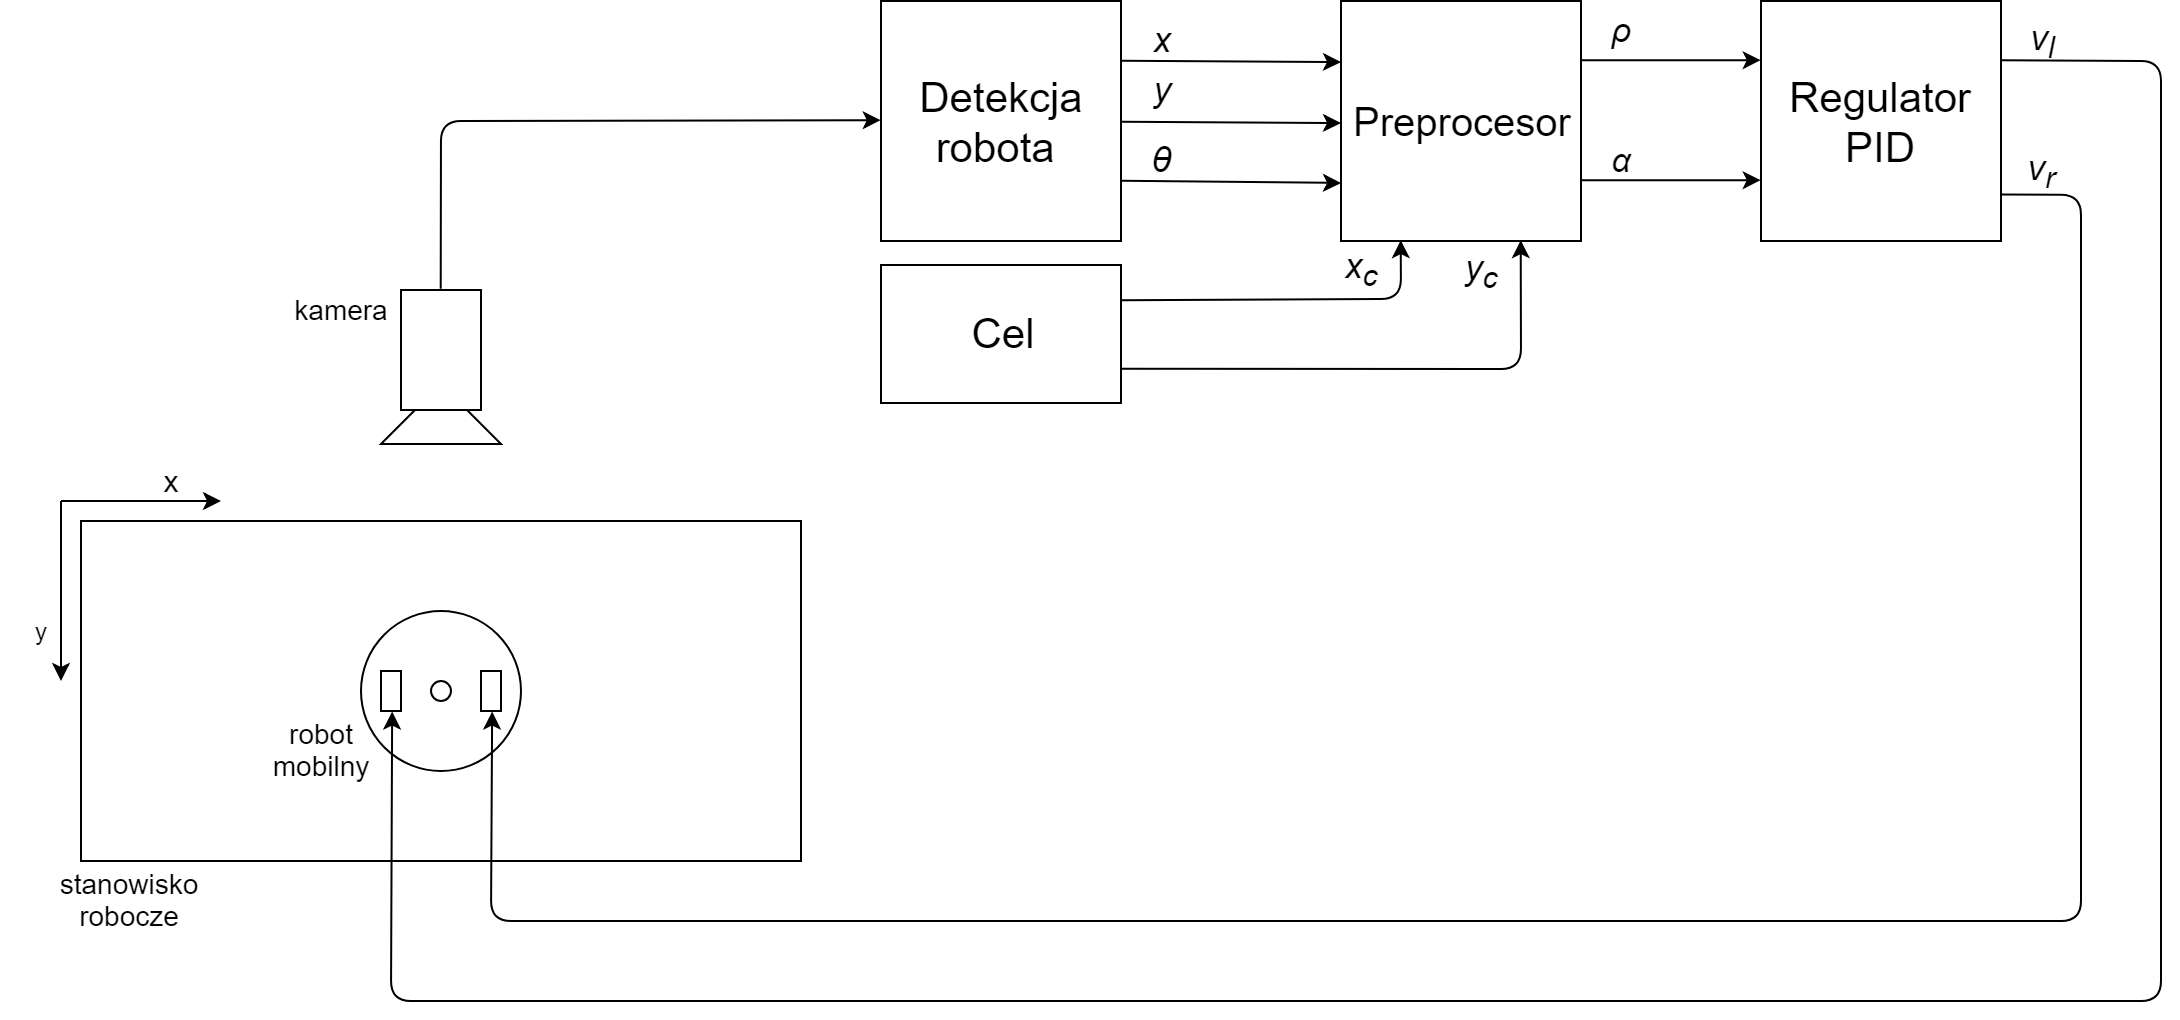

The diagram above was exported from draw.io. Its source (the exported page's mxGraphModel, read from the mxfile embedded in the PNG):
<mxGraphModel dx="1443" dy="729" grid="1" gridSize="10" guides="1" tooltips="1" connect="1" arrows="1" fold="1" page="1" pageScale="1" pageWidth="1654" pageHeight="2336" math="0" shadow="0">
  <root>
    <mxCell id="0" />
    <mxCell id="1" parent="0" />
    <mxCell id="-A0iy2R963860Mv0fdrl-1" value="" style="rounded=0;whiteSpace=wrap;html=1;" vertex="1" parent="1">
      <mxGeometry x="360" y="360" width="360" height="170" as="geometry" />
    </mxCell>
    <mxCell id="-A0iy2R963860Mv0fdrl-2" value="" style="ellipse;whiteSpace=wrap;html=1;aspect=fixed;" vertex="1" parent="1">
      <mxGeometry x="500" y="405" width="80" height="80" as="geometry" />
    </mxCell>
    <mxCell id="-A0iy2R963860Mv0fdrl-3" value="" style="rounded=0;whiteSpace=wrap;html=1;" vertex="1" parent="1">
      <mxGeometry x="510" y="435" width="10" height="20" as="geometry" />
    </mxCell>
    <mxCell id="-A0iy2R963860Mv0fdrl-4" value="" style="rounded=0;whiteSpace=wrap;html=1;" vertex="1" parent="1">
      <mxGeometry x="560" y="435" width="10" height="20" as="geometry" />
    </mxCell>
    <mxCell id="-A0iy2R963860Mv0fdrl-6" value="" style="ellipse;whiteSpace=wrap;html=1;aspect=fixed;" vertex="1" parent="1">
      <mxGeometry x="535" y="440" width="10" height="10" as="geometry" />
    </mxCell>
    <mxCell id="-A0iy2R963860Mv0fdrl-7" value="" style="endArrow=classic;html=1;" edge="1" parent="1">
      <mxGeometry width="50" height="50" relative="1" as="geometry">
        <mxPoint x="350" y="350" as="sourcePoint" />
        <mxPoint x="430" y="350" as="targetPoint" />
      </mxGeometry>
    </mxCell>
    <mxCell id="-A0iy2R963860Mv0fdrl-8" value="" style="endArrow=classic;html=1;" edge="1" parent="1">
      <mxGeometry width="50" height="50" relative="1" as="geometry">
        <mxPoint x="350" y="350" as="sourcePoint" />
        <mxPoint x="350" y="440" as="targetPoint" />
      </mxGeometry>
    </mxCell>
    <mxCell id="-A0iy2R963860Mv0fdrl-9" value="&lt;font style=&quot;font-size: 15px&quot;&gt;x&lt;/font&gt;" style="text;html=1;strokeColor=none;fillColor=none;align=center;verticalAlign=middle;whiteSpace=wrap;rounded=0;" vertex="1" parent="1">
      <mxGeometry x="384.5" y="330" width="40" height="20" as="geometry" />
    </mxCell>
    <mxCell id="-A0iy2R963860Mv0fdrl-12" value="y" style="text;html=1;strokeColor=none;fillColor=none;align=center;verticalAlign=middle;whiteSpace=wrap;rounded=0;" vertex="1" parent="1">
      <mxGeometry x="320" y="405" width="40" height="20" as="geometry" />
    </mxCell>
    <mxCell id="-A0iy2R963860Mv0fdrl-15" value="" style="triangle;whiteSpace=wrap;html=1;direction=north;" vertex="1" parent="1">
      <mxGeometry x="510" y="291.5" width="60" height="30" as="geometry" />
    </mxCell>
    <mxCell id="-A0iy2R963860Mv0fdrl-14" value="" style="rounded=0;whiteSpace=wrap;html=1;" vertex="1" parent="1">
      <mxGeometry x="520" y="244.5" width="40" height="60" as="geometry" />
    </mxCell>
    <mxCell id="-A0iy2R963860Mv0fdrl-16" value="" style="rounded=0;whiteSpace=wrap;html=1;" vertex="1" parent="1">
      <mxGeometry x="760" y="100" width="120" height="120" as="geometry" />
    </mxCell>
    <mxCell id="-A0iy2R963860Mv0fdrl-20" value="" style="rounded=0;whiteSpace=wrap;html=1;" vertex="1" parent="1">
      <mxGeometry x="990" y="100" width="120" height="120" as="geometry" />
    </mxCell>
    <mxCell id="-A0iy2R963860Mv0fdrl-22" value="" style="rounded=0;whiteSpace=wrap;html=1;" vertex="1" parent="1">
      <mxGeometry x="1200" y="100" width="120" height="120" as="geometry" />
    </mxCell>
    <mxCell id="-A0iy2R963860Mv0fdrl-23" value="" style="endArrow=classic;html=1;exitX=1;exitY=0.25;exitDx=0;exitDy=0;entryX=0;entryY=0.25;entryDx=0;entryDy=0;" edge="1" parent="1" source="-A0iy2R963860Mv0fdrl-20" target="-A0iy2R963860Mv0fdrl-22">
      <mxGeometry width="50" height="50" relative="1" as="geometry">
        <mxPoint x="320" y="600" as="sourcePoint" />
        <mxPoint x="370" y="550" as="targetPoint" />
      </mxGeometry>
    </mxCell>
    <mxCell id="-A0iy2R963860Mv0fdrl-25" value="" style="endArrow=classic;html=1;" edge="1" parent="1" source="-A0iy2R963860Mv0fdrl-16">
      <mxGeometry width="50" height="50" relative="1" as="geometry">
        <mxPoint x="1120.5882352941176" y="169.58823529411757" as="sourcePoint" />
        <mxPoint x="990" y="161" as="targetPoint" />
      </mxGeometry>
    </mxCell>
    <mxCell id="-A0iy2R963860Mv0fdrl-26" value="" style="endArrow=classic;html=1;exitX=1;exitY=0.808;exitDx=0;exitDy=0;entryX=0.5;entryY=1;entryDx=0;entryDy=0;exitPerimeter=0;" edge="1" parent="1" source="-A0iy2R963860Mv0fdrl-22" target="-A0iy2R963860Mv0fdrl-4">
      <mxGeometry width="50" height="50" relative="1" as="geometry">
        <mxPoint x="320" y="600" as="sourcePoint" />
        <mxPoint x="540" y="490" as="targetPoint" />
        <Array as="points">
          <mxPoint x="1360" y="197" />
          <mxPoint x="1360" y="560" />
          <mxPoint x="565" y="560" />
        </Array>
      </mxGeometry>
    </mxCell>
    <mxCell id="-A0iy2R963860Mv0fdrl-27" value="" style="endArrow=classic;html=1;exitX=0.5;exitY=0;exitDx=0;exitDy=0;entryX=0;entryY=0.5;entryDx=0;entryDy=0;" edge="1" parent="1" source="-A0iy2R963860Mv0fdrl-14" target="-A0iy2R963860Mv0fdrl-16">
      <mxGeometry width="50" height="50" relative="1" as="geometry">
        <mxPoint x="320" y="680" as="sourcePoint" />
        <mxPoint x="370" y="630" as="targetPoint" />
        <Array as="points">
          <mxPoint x="540" y="160" />
        </Array>
      </mxGeometry>
    </mxCell>
    <mxCell id="-A0iy2R963860Mv0fdrl-28" value="&lt;font style=&quot;font-size: 21px&quot;&gt;Detekcja robota&amp;nbsp;&lt;/font&gt;" style="text;html=1;strokeColor=none;fillColor=none;align=center;verticalAlign=middle;whiteSpace=wrap;rounded=0;" vertex="1" parent="1">
      <mxGeometry x="800" y="150" width="40" height="20" as="geometry" />
    </mxCell>
    <mxCell id="-A0iy2R963860Mv0fdrl-32" value="&lt;font style=&quot;font-size: 20px&quot;&gt;Preprocesor&lt;/font&gt;" style="text;html=1;strokeColor=none;fillColor=none;align=center;verticalAlign=middle;whiteSpace=wrap;rounded=0;" vertex="1" parent="1">
      <mxGeometry x="1015" y="150" width="70" height="20" as="geometry" />
    </mxCell>
    <mxCell id="-A0iy2R963860Mv0fdrl-36" value="&lt;font style=&quot;font-size: 21px&quot;&gt;Regulator PID&lt;/font&gt;" style="text;html=1;strokeColor=none;fillColor=none;align=center;verticalAlign=middle;whiteSpace=wrap;rounded=0;" vertex="1" parent="1">
      <mxGeometry x="1225" y="150" width="70" height="20" as="geometry" />
    </mxCell>
    <mxCell id="-A0iy2R963860Mv0fdrl-37" value="" style="endArrow=classic;html=1;" edge="1" parent="1">
      <mxGeometry width="50" height="50" relative="1" as="geometry">
        <mxPoint x="880" y="129.8529411764706" as="sourcePoint" />
        <mxPoint x="990" y="130.5" as="targetPoint" />
      </mxGeometry>
    </mxCell>
    <mxCell id="-A0iy2R963860Mv0fdrl-38" value="" style="endArrow=classic;html=1;" edge="1" parent="1">
      <mxGeometry width="50" height="50" relative="1" as="geometry">
        <mxPoint x="880" y="189.8529411764706" as="sourcePoint" />
        <mxPoint x="990" y="191" as="targetPoint" />
      </mxGeometry>
    </mxCell>
    <mxCell id="-A0iy2R963860Mv0fdrl-39" value="" style="endArrow=classic;html=1;exitX=1;exitY=0.75;exitDx=0;exitDy=0;entryX=0;entryY=0.75;entryDx=0;entryDy=0;" edge="1" parent="1" source="-A0iy2R963860Mv0fdrl-20" target="-A0iy2R963860Mv0fdrl-22">
      <mxGeometry width="50" height="50" relative="1" as="geometry">
        <mxPoint x="1110" y="180" as="sourcePoint" />
        <mxPoint x="1200" y="180" as="targetPoint" />
      </mxGeometry>
    </mxCell>
    <mxCell id="-A0iy2R963860Mv0fdrl-40" value="" style="endArrow=classic;html=1;exitX=1;exitY=0.25;exitDx=0;exitDy=0;entryX=0.5;entryY=1;entryDx=0;entryDy=0;" edge="1" parent="1" source="-A0iy2R963860Mv0fdrl-22" target="-A0iy2R963860Mv0fdrl-3">
      <mxGeometry width="50" height="50" relative="1" as="geometry">
        <mxPoint x="1330" y="170" as="sourcePoint" />
        <mxPoint x="525" y="465" as="targetPoint" />
        <Array as="points">
          <mxPoint x="1400" y="130" />
          <mxPoint x="1400" y="600" />
          <mxPoint x="515" y="600" />
        </Array>
      </mxGeometry>
    </mxCell>
    <mxCell id="-A0iy2R963860Mv0fdrl-41" value="&lt;font style=&quot;font-size: 18px&quot;&gt;&lt;i&gt;x&lt;/i&gt;&lt;/font&gt;" style="text;html=1;strokeColor=none;fillColor=none;align=center;verticalAlign=middle;whiteSpace=wrap;rounded=0;" vertex="1" parent="1">
      <mxGeometry x="880" y="110" width="40" height="20" as="geometry" />
    </mxCell>
    <mxCell id="-A0iy2R963860Mv0fdrl-43" value="&lt;font style=&quot;font-size: 18px&quot;&gt;&lt;i&gt;y&lt;/i&gt;&lt;/font&gt;" style="text;html=1;strokeColor=none;fillColor=none;align=center;verticalAlign=middle;whiteSpace=wrap;rounded=0;" vertex="1" parent="1">
      <mxGeometry x="880" y="130" width="40" height="30" as="geometry" />
    </mxCell>
    <mxCell id="-A0iy2R963860Mv0fdrl-44" value="&lt;span&gt;&lt;font style=&quot;font-size: 18px&quot;&gt;&lt;i&gt;θ&lt;/i&gt;&lt;/font&gt;&lt;/span&gt;&lt;br&gt;" style="text;html=1;strokeColor=none;fillColor=none;align=center;verticalAlign=middle;whiteSpace=wrap;rounded=0;" vertex="1" parent="1">
      <mxGeometry x="880" y="170" width="40" height="20" as="geometry" />
    </mxCell>
    <mxCell id="-A0iy2R963860Mv0fdrl-45" value="&lt;span&gt;&lt;font style=&quot;font-size: 17px&quot;&gt;&lt;i&gt;ρ&lt;/i&gt;&lt;/font&gt;&lt;/span&gt;" style="text;html=1;strokeColor=none;fillColor=none;align=center;verticalAlign=middle;whiteSpace=wrap;rounded=0;" vertex="1" parent="1">
      <mxGeometry x="1110" y="100" width="40" height="30" as="geometry" />
    </mxCell>
    <mxCell id="-A0iy2R963860Mv0fdrl-46" value="&lt;font style=&quot;font-size: 17px&quot;&gt;&lt;i&gt;α&lt;/i&gt;&lt;/font&gt;&lt;br&gt;" style="text;html=1;strokeColor=none;fillColor=none;align=center;verticalAlign=middle;whiteSpace=wrap;rounded=0;" vertex="1" parent="1">
      <mxGeometry x="1110" y="170" width="40" height="20" as="geometry" />
    </mxCell>
    <mxCell id="-A0iy2R963860Mv0fdrl-47" value="&lt;span style=&quot;font-size: 18px&quot;&gt;&lt;i&gt;v&lt;sub&gt;l&lt;/sub&gt;&lt;/i&gt;&lt;/span&gt;&lt;br&gt;" style="text;html=1;strokeColor=none;fillColor=none;align=center;verticalAlign=middle;whiteSpace=wrap;rounded=0;" vertex="1" parent="1">
      <mxGeometry x="1320" y="105" width="40" height="30" as="geometry" />
    </mxCell>
    <mxCell id="-A0iy2R963860Mv0fdrl-48" value="&lt;span style=&quot;font-size: 18px&quot;&gt;&lt;i&gt;v&lt;sub&gt;r&lt;/sub&gt;&lt;/i&gt;&lt;/span&gt;" style="text;html=1;strokeColor=none;fillColor=none;align=center;verticalAlign=middle;whiteSpace=wrap;rounded=0;" vertex="1" parent="1">
      <mxGeometry x="1320" y="170" width="40" height="30" as="geometry" />
    </mxCell>
    <mxCell id="-A0iy2R963860Mv0fdrl-51" value="&lt;font style=&quot;font-size: 14px&quot;&gt;stanowisko robocze&lt;/font&gt;&lt;br&gt;" style="text;html=1;strokeColor=none;fillColor=none;align=center;verticalAlign=middle;whiteSpace=wrap;rounded=0;" vertex="1" parent="1">
      <mxGeometry x="364.5" y="540" width="40" height="20" as="geometry" />
    </mxCell>
    <mxCell id="-A0iy2R963860Mv0fdrl-52" value="&lt;font style=&quot;font-size: 14px&quot;&gt;kamera&lt;/font&gt;&lt;br&gt;" style="text;html=1;strokeColor=none;fillColor=none;align=center;verticalAlign=middle;whiteSpace=wrap;rounded=0;" vertex="1" parent="1">
      <mxGeometry x="470" y="244.5" width="40" height="20" as="geometry" />
    </mxCell>
    <mxCell id="-A0iy2R963860Mv0fdrl-53" value="&lt;font style=&quot;font-size: 14px&quot;&gt;robot mobilny&lt;/font&gt;&lt;br&gt;" style="text;html=1;strokeColor=none;fillColor=none;align=center;verticalAlign=middle;whiteSpace=wrap;rounded=0;" vertex="1" parent="1">
      <mxGeometry x="460" y="465" width="40" height="20" as="geometry" />
    </mxCell>
    <mxCell id="-A0iy2R963860Mv0fdrl-58" value="" style="rounded=0;whiteSpace=wrap;html=1;" vertex="1" parent="1">
      <mxGeometry x="760" y="232" width="120" height="69" as="geometry" />
    </mxCell>
    <mxCell id="-A0iy2R963860Mv0fdrl-59" value="&lt;span style=&quot;font-size: 21px&quot;&gt;Cel&lt;/span&gt;" style="text;html=1;strokeColor=none;fillColor=none;align=center;verticalAlign=middle;whiteSpace=wrap;rounded=0;" vertex="1" parent="1">
      <mxGeometry x="780" y="232" width="80" height="66" as="geometry" />
    </mxCell>
    <mxCell id="-A0iy2R963860Mv0fdrl-60" value="" style="endArrow=classic;html=1;exitX=1;exitY=0.25;exitDx=0;exitDy=0;entryX=0.25;entryY=1;entryDx=0;entryDy=0;" edge="1" parent="1" source="-A0iy2R963860Mv0fdrl-58" target="-A0iy2R963860Mv0fdrl-20">
      <mxGeometry width="50" height="50" relative="1" as="geometry">
        <mxPoint x="880" y="253.8529411764706" as="sourcePoint" />
        <mxPoint x="960" y="230" as="targetPoint" />
        <Array as="points">
          <mxPoint x="1020" y="249" />
        </Array>
      </mxGeometry>
    </mxCell>
    <mxCell id="-A0iy2R963860Mv0fdrl-61" value="" style="endArrow=classic;html=1;exitX=1;exitY=0.75;exitDx=0;exitDy=0;entryX=0.75;entryY=1;entryDx=0;entryDy=0;" edge="1" parent="1" source="-A0iy2R963860Mv0fdrl-58" target="-A0iy2R963860Mv0fdrl-20">
      <mxGeometry width="50" height="50" relative="1" as="geometry">
        <mxPoint x="935.2352941176473" y="288.5588235294118" as="sourcePoint" />
        <mxPoint x="1045" y="294" as="targetPoint" />
        <Array as="points">
          <mxPoint x="1080" y="284" />
        </Array>
      </mxGeometry>
    </mxCell>
    <mxCell id="-A0iy2R963860Mv0fdrl-65" value="&lt;font style=&quot;font-size: 18px&quot;&gt;&lt;i&gt;x&lt;sub&gt;c&lt;/sub&gt;&lt;/i&gt;&lt;/font&gt;" style="text;html=1;strokeColor=none;fillColor=none;align=center;verticalAlign=middle;whiteSpace=wrap;rounded=0;" vertex="1" parent="1">
      <mxGeometry x="980" y="224.5" width="40" height="20" as="geometry" />
    </mxCell>
    <mxCell id="-A0iy2R963860Mv0fdrl-66" value="&lt;font style=&quot;font-size: 18px&quot;&gt;&lt;i&gt;y&lt;sub&gt;c&lt;/sub&gt;&lt;/i&gt;&lt;/font&gt;" style="text;html=1;strokeColor=none;fillColor=none;align=center;verticalAlign=middle;whiteSpace=wrap;rounded=0;" vertex="1" parent="1">
      <mxGeometry x="1040" y="220" width="40" height="30" as="geometry" />
    </mxCell>
  </root>
</mxGraphModel>